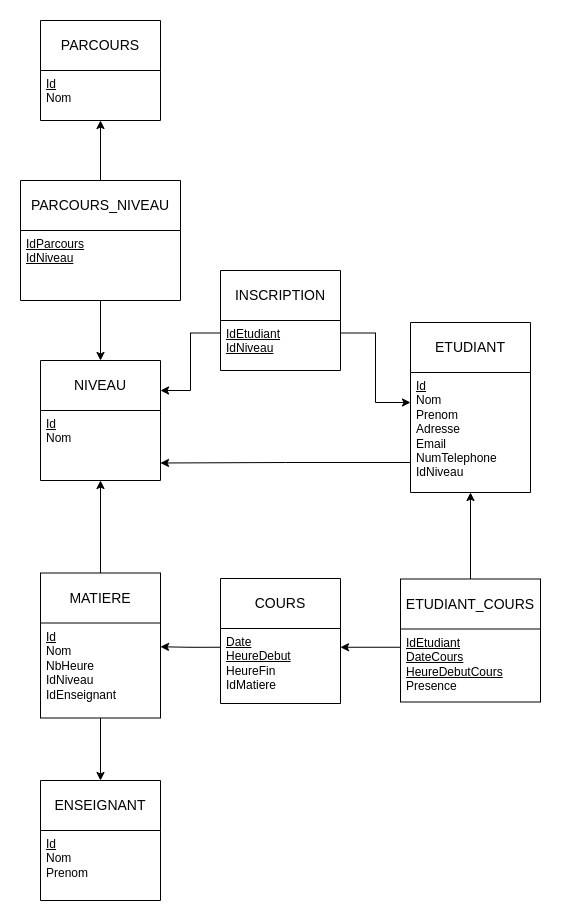

The diagram above was exported from draw.io. Its source (the exported page's mxGraphModel, read from the mxfile embedded in the PNG):
<mxGraphModel dx="878" dy="563" grid="1" gridSize="10" guides="1" tooltips="1" connect="1" arrows="1" fold="1" page="1" pageScale="1" pageWidth="850" pageHeight="1100" math="0" shadow="0" extFonts="Permanent Marker^https://fonts.googleapis.com/css?family=Permanent+Marker">
  <root>
    <mxCell id="0" />
    <mxCell id="1" parent="0" />
    <mxCell id="bnuf3WYSZrRRGawVMBvF-1" value="PARCOURS" style="swimlane;childLayout=stackLayout;horizontal=1;startSize=50;horizontalStack=0;rounded=0;fontSize=14;fontStyle=0;strokeWidth=1;resizeParent=0;resizeLast=1;shadow=0;dashed=0;align=center;arcSize=4;whiteSpace=wrap;html=1;" parent="1" vertex="1">
      <mxGeometry x="180" y="110" width="120" height="100" as="geometry" />
    </mxCell>
    <mxCell id="bnuf3WYSZrRRGawVMBvF-2" value="&lt;u&gt;Id&lt;/u&gt;&lt;div&gt;Nom&lt;/div&gt;" style="align=left;strokeColor=none;fillColor=none;spacingLeft=4;fontSize=12;verticalAlign=top;resizable=0;rotatable=0;part=1;html=1;" parent="bnuf3WYSZrRRGawVMBvF-1" vertex="1">
      <mxGeometry y="50" width="120" height="50" as="geometry" />
    </mxCell>
    <mxCell id="u935Ka7-p9bcb2pJaBH7-19" style="edgeStyle=orthogonalEdgeStyle;rounded=0;orthogonalLoop=1;jettySize=auto;html=1;exitX=0.5;exitY=0;exitDx=0;exitDy=0;entryX=0.5;entryY=1;entryDx=0;entryDy=0;" edge="1" parent="1" source="u935Ka7-p9bcb2pJaBH7-1" target="bnuf3WYSZrRRGawVMBvF-2">
      <mxGeometry relative="1" as="geometry" />
    </mxCell>
    <mxCell id="u935Ka7-p9bcb2pJaBH7-1" value="PARCOURS_NIVEAU" style="swimlane;childLayout=stackLayout;horizontal=1;startSize=50;horizontalStack=0;rounded=0;fontSize=14;fontStyle=0;strokeWidth=1;resizeParent=0;resizeLast=1;shadow=0;dashed=0;align=center;arcSize=4;whiteSpace=wrap;html=1;" vertex="1" parent="1">
      <mxGeometry x="160" y="270" width="160" height="120" as="geometry" />
    </mxCell>
    <mxCell id="u935Ka7-p9bcb2pJaBH7-2" value="&lt;u&gt;IdParcours&lt;/u&gt;&lt;div&gt;&lt;u&gt;IdNiveau&lt;/u&gt;&lt;/div&gt;" style="align=left;strokeColor=none;fillColor=none;spacingLeft=4;fontSize=12;verticalAlign=top;resizable=0;rotatable=0;part=1;html=1;" vertex="1" parent="u935Ka7-p9bcb2pJaBH7-1">
      <mxGeometry y="50" width="160" height="70" as="geometry" />
    </mxCell>
    <mxCell id="u935Ka7-p9bcb2pJaBH7-3" value="NIVEAU" style="swimlane;childLayout=stackLayout;horizontal=1;startSize=50;horizontalStack=0;rounded=0;fontSize=14;fontStyle=0;strokeWidth=1;resizeParent=0;resizeLast=1;shadow=0;dashed=0;align=center;arcSize=4;whiteSpace=wrap;html=1;" vertex="1" parent="1">
      <mxGeometry x="180" y="450" width="120" height="120" as="geometry" />
    </mxCell>
    <mxCell id="u935Ka7-p9bcb2pJaBH7-4" value="&lt;u&gt;Id&lt;/u&gt;&lt;div&gt;Nom&lt;/div&gt;" style="align=left;strokeColor=none;fillColor=none;spacingLeft=4;fontSize=12;verticalAlign=top;resizable=0;rotatable=0;part=1;html=1;" vertex="1" parent="u935Ka7-p9bcb2pJaBH7-3">
      <mxGeometry y="50" width="120" height="70" as="geometry" />
    </mxCell>
    <mxCell id="u935Ka7-p9bcb2pJaBH7-5" value="INSCRIPTION" style="swimlane;childLayout=stackLayout;horizontal=1;startSize=50;horizontalStack=0;rounded=0;fontSize=14;fontStyle=0;strokeWidth=1;resizeParent=0;resizeLast=1;shadow=0;dashed=0;align=center;arcSize=4;whiteSpace=wrap;html=1;" vertex="1" parent="1">
      <mxGeometry x="360" y="360" width="120" height="100" as="geometry" />
    </mxCell>
    <mxCell id="u935Ka7-p9bcb2pJaBH7-6" value="&lt;u&gt;IdEtudiant&lt;/u&gt;&lt;div&gt;&lt;u&gt;IdNiveau&lt;/u&gt;&lt;/div&gt;" style="align=left;strokeColor=none;fillColor=none;spacingLeft=4;fontSize=12;verticalAlign=top;resizable=0;rotatable=0;part=1;html=1;" vertex="1" parent="u935Ka7-p9bcb2pJaBH7-5">
      <mxGeometry y="50" width="120" height="50" as="geometry" />
    </mxCell>
    <mxCell id="u935Ka7-p9bcb2pJaBH7-7" value="ETUDIANT" style="swimlane;childLayout=stackLayout;horizontal=1;startSize=50;horizontalStack=0;rounded=0;fontSize=14;fontStyle=0;strokeWidth=1;resizeParent=0;resizeLast=1;shadow=0;dashed=0;align=center;arcSize=4;whiteSpace=wrap;html=1;" vertex="1" parent="1">
      <mxGeometry x="550" y="412" width="120" height="170" as="geometry" />
    </mxCell>
    <mxCell id="u935Ka7-p9bcb2pJaBH7-8" value="&lt;u&gt;Id&lt;/u&gt;&lt;div&gt;Nom&lt;/div&gt;&lt;div&gt;Prenom&lt;/div&gt;&lt;div&gt;Adresse&lt;/div&gt;&lt;div&gt;Email&lt;/div&gt;&lt;div&gt;NumTelephone&lt;/div&gt;&lt;div&gt;IdNiveau&lt;/div&gt;" style="align=left;strokeColor=none;fillColor=none;spacingLeft=4;fontSize=12;verticalAlign=top;resizable=0;rotatable=0;part=1;html=1;" vertex="1" parent="u935Ka7-p9bcb2pJaBH7-7">
      <mxGeometry y="50" width="120" height="120" as="geometry" />
    </mxCell>
    <mxCell id="u935Ka7-p9bcb2pJaBH7-29" style="edgeStyle=orthogonalEdgeStyle;rounded=0;orthogonalLoop=1;jettySize=auto;html=1;exitX=0.5;exitY=0;exitDx=0;exitDy=0;entryX=0.5;entryY=1;entryDx=0;entryDy=0;" edge="1" parent="1" source="u935Ka7-p9bcb2pJaBH7-9" target="u935Ka7-p9bcb2pJaBH7-8">
      <mxGeometry relative="1" as="geometry" />
    </mxCell>
    <mxCell id="u935Ka7-p9bcb2pJaBH7-9" value="ETUDIANT_COURS" style="swimlane;childLayout=stackLayout;horizontal=1;startSize=50;horizontalStack=0;rounded=0;fontSize=14;fontStyle=0;strokeWidth=1;resizeParent=0;resizeLast=1;shadow=0;dashed=0;align=center;arcSize=4;whiteSpace=wrap;html=1;" vertex="1" parent="1">
      <mxGeometry x="540" y="668.5" width="140" height="123" as="geometry" />
    </mxCell>
    <mxCell id="u935Ka7-p9bcb2pJaBH7-10" value="&lt;u&gt;IdEtudiant&lt;/u&gt;&lt;div&gt;&lt;u&gt;DateCours&lt;/u&gt;&lt;/div&gt;&lt;div&gt;&lt;u&gt;HeureDebutCours&lt;/u&gt;&lt;/div&gt;&lt;div&gt;Presence&lt;/div&gt;" style="align=left;strokeColor=none;fillColor=none;spacingLeft=4;fontSize=12;verticalAlign=top;resizable=0;rotatable=0;part=1;html=1;" vertex="1" parent="u935Ka7-p9bcb2pJaBH7-9">
      <mxGeometry y="50" width="140" height="73" as="geometry" />
    </mxCell>
    <mxCell id="u935Ka7-p9bcb2pJaBH7-11" value="COURS" style="swimlane;childLayout=stackLayout;horizontal=1;startSize=50;horizontalStack=0;rounded=0;fontSize=14;fontStyle=0;strokeWidth=1;resizeParent=0;resizeLast=1;shadow=0;dashed=0;align=center;arcSize=4;whiteSpace=wrap;html=1;" vertex="1" parent="1">
      <mxGeometry x="360" y="668" width="120" height="125" as="geometry" />
    </mxCell>
    <mxCell id="u935Ka7-p9bcb2pJaBH7-12" value="&lt;u&gt;Date&lt;/u&gt;&lt;div&gt;&lt;u&gt;HeureDebut&lt;/u&gt;&lt;/div&gt;&lt;div&gt;HeureFin&lt;/div&gt;&lt;div&gt;IdMatiere&lt;/div&gt;" style="align=left;strokeColor=none;fillColor=none;spacingLeft=4;fontSize=12;verticalAlign=top;resizable=0;rotatable=0;part=1;html=1;" vertex="1" parent="u935Ka7-p9bcb2pJaBH7-11">
      <mxGeometry y="50" width="120" height="75" as="geometry" />
    </mxCell>
    <mxCell id="u935Ka7-p9bcb2pJaBH7-24" style="edgeStyle=orthogonalEdgeStyle;rounded=0;orthogonalLoop=1;jettySize=auto;html=1;exitX=0.5;exitY=0;exitDx=0;exitDy=0;entryX=0.5;entryY=1;entryDx=0;entryDy=0;" edge="1" parent="1" source="u935Ka7-p9bcb2pJaBH7-13" target="u935Ka7-p9bcb2pJaBH7-4">
      <mxGeometry relative="1" as="geometry" />
    </mxCell>
    <mxCell id="u935Ka7-p9bcb2pJaBH7-13" value="MATIERE" style="swimlane;childLayout=stackLayout;horizontal=1;startSize=50;horizontalStack=0;rounded=0;fontSize=14;fontStyle=0;strokeWidth=1;resizeParent=0;resizeLast=1;shadow=0;dashed=0;align=center;arcSize=4;whiteSpace=wrap;html=1;" vertex="1" parent="1">
      <mxGeometry x="180" y="662.5" width="120" height="145" as="geometry" />
    </mxCell>
    <mxCell id="u935Ka7-p9bcb2pJaBH7-14" value="&lt;u&gt;Id&lt;/u&gt;&lt;div&gt;Nom&lt;/div&gt;&lt;div&gt;NbHeure&lt;/div&gt;&lt;div&gt;IdNiveau&lt;/div&gt;&lt;div&gt;IdEnseignant&lt;/div&gt;" style="align=left;strokeColor=none;fillColor=none;spacingLeft=4;fontSize=12;verticalAlign=top;resizable=0;rotatable=0;part=1;html=1;" vertex="1" parent="u935Ka7-p9bcb2pJaBH7-13">
      <mxGeometry y="50" width="120" height="95" as="geometry" />
    </mxCell>
    <mxCell id="u935Ka7-p9bcb2pJaBH7-16" value="ENSEIGNANT" style="swimlane;childLayout=stackLayout;horizontal=1;startSize=50;horizontalStack=0;rounded=0;fontSize=14;fontStyle=0;strokeWidth=1;resizeParent=0;resizeLast=1;shadow=0;dashed=0;align=center;arcSize=4;whiteSpace=wrap;html=1;" vertex="1" parent="1">
      <mxGeometry x="180" y="870" width="120" height="120" as="geometry" />
    </mxCell>
    <mxCell id="u935Ka7-p9bcb2pJaBH7-17" value="&lt;u&gt;Id&lt;/u&gt;&lt;div&gt;Nom&lt;/div&gt;&lt;div&gt;Prenom&lt;/div&gt;" style="align=left;strokeColor=none;fillColor=none;spacingLeft=4;fontSize=12;verticalAlign=top;resizable=0;rotatable=0;part=1;html=1;" vertex="1" parent="u935Ka7-p9bcb2pJaBH7-16">
      <mxGeometry y="50" width="120" height="70" as="geometry" />
    </mxCell>
    <mxCell id="u935Ka7-p9bcb2pJaBH7-20" style="edgeStyle=orthogonalEdgeStyle;rounded=0;orthogonalLoop=1;jettySize=auto;html=1;exitX=0.5;exitY=1;exitDx=0;exitDy=0;entryX=0.5;entryY=0;entryDx=0;entryDy=0;" edge="1" parent="1" source="u935Ka7-p9bcb2pJaBH7-2" target="u935Ka7-p9bcb2pJaBH7-3">
      <mxGeometry relative="1" as="geometry" />
    </mxCell>
    <mxCell id="u935Ka7-p9bcb2pJaBH7-21" style="edgeStyle=orthogonalEdgeStyle;rounded=0;orthogonalLoop=1;jettySize=auto;html=1;exitX=0;exitY=0.25;exitDx=0;exitDy=0;entryX=1;entryY=0.25;entryDx=0;entryDy=0;" edge="1" parent="1" source="u935Ka7-p9bcb2pJaBH7-6" target="u935Ka7-p9bcb2pJaBH7-3">
      <mxGeometry relative="1" as="geometry" />
    </mxCell>
    <mxCell id="u935Ka7-p9bcb2pJaBH7-22" style="edgeStyle=orthogonalEdgeStyle;rounded=0;orthogonalLoop=1;jettySize=auto;html=1;exitX=1;exitY=0.25;exitDx=0;exitDy=0;entryX=0;entryY=0.25;entryDx=0;entryDy=0;" edge="1" parent="1" source="u935Ka7-p9bcb2pJaBH7-6" target="u935Ka7-p9bcb2pJaBH7-8">
      <mxGeometry relative="1" as="geometry" />
    </mxCell>
    <mxCell id="u935Ka7-p9bcb2pJaBH7-23" style="edgeStyle=orthogonalEdgeStyle;rounded=0;orthogonalLoop=1;jettySize=auto;html=1;exitX=0;exitY=0.75;exitDx=0;exitDy=0;entryX=1;entryY=0.75;entryDx=0;entryDy=0;" edge="1" parent="1" source="u935Ka7-p9bcb2pJaBH7-8" target="u935Ka7-p9bcb2pJaBH7-4">
      <mxGeometry relative="1" as="geometry" />
    </mxCell>
    <mxCell id="u935Ka7-p9bcb2pJaBH7-25" style="edgeStyle=orthogonalEdgeStyle;rounded=0;orthogonalLoop=1;jettySize=auto;html=1;exitX=0.5;exitY=1;exitDx=0;exitDy=0;entryX=0.5;entryY=0;entryDx=0;entryDy=0;" edge="1" parent="1" source="u935Ka7-p9bcb2pJaBH7-14" target="u935Ka7-p9bcb2pJaBH7-16">
      <mxGeometry relative="1" as="geometry" />
    </mxCell>
    <mxCell id="u935Ka7-p9bcb2pJaBH7-26" style="edgeStyle=orthogonalEdgeStyle;rounded=0;orthogonalLoop=1;jettySize=auto;html=1;exitX=0;exitY=0.25;exitDx=0;exitDy=0;entryX=1;entryY=0.25;entryDx=0;entryDy=0;" edge="1" parent="1" source="u935Ka7-p9bcb2pJaBH7-12" target="u935Ka7-p9bcb2pJaBH7-14">
      <mxGeometry relative="1" as="geometry" />
    </mxCell>
    <mxCell id="u935Ka7-p9bcb2pJaBH7-28" style="edgeStyle=orthogonalEdgeStyle;rounded=0;orthogonalLoop=1;jettySize=auto;html=1;exitX=0;exitY=0.25;exitDx=0;exitDy=0;entryX=1;entryY=0.25;entryDx=0;entryDy=0;" edge="1" parent="1" source="u935Ka7-p9bcb2pJaBH7-10" target="u935Ka7-p9bcb2pJaBH7-12">
      <mxGeometry relative="1" as="geometry" />
    </mxCell>
  </root>
</mxGraphModel>